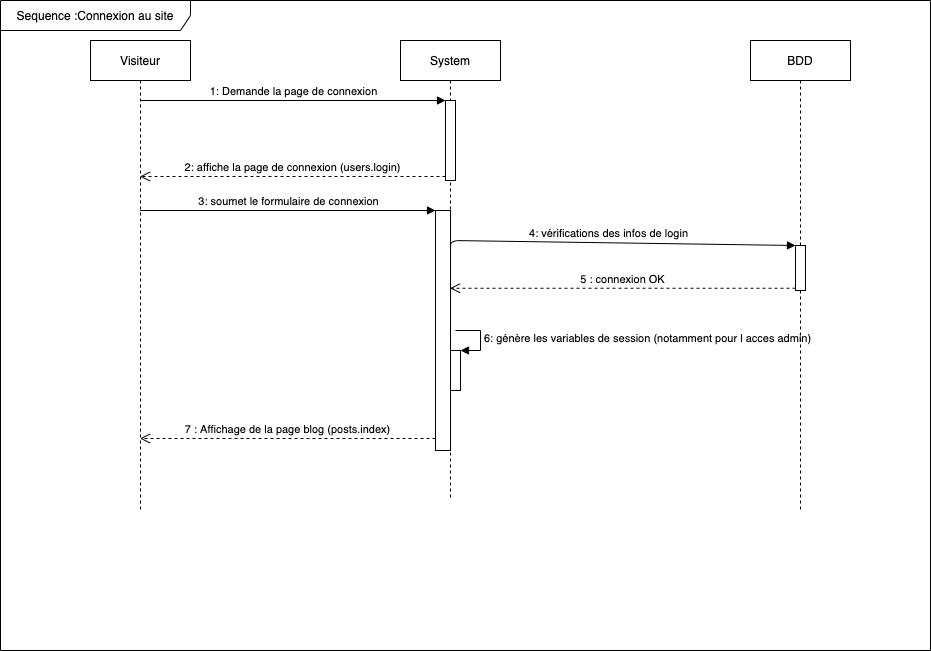

The diagram above was exported from draw.io. Its source (the exported page's mxGraphModel, read from the mxfile embedded in the PNG):
<mxGraphModel dx="2032" dy="1433" grid="1" gridSize="10" guides="1" tooltips="1" connect="1" arrows="1" fold="1" page="1" pageScale="1" pageWidth="1100" pageHeight="850" math="0" shadow="0">
  <root>
    <mxCell id="0" />
    <mxCell id="1" parent="0" />
    <mxCell id="SBmFZHGDeke48nq4cgHt-1" value="Sequence :Connexion au site" style="shape=umlFrame;whiteSpace=wrap;html=1;width=190;height=30;" vertex="1" parent="1">
      <mxGeometry x="-10" y="-100" width="930" height="650" as="geometry" />
    </mxCell>
    <mxCell id="SBmFZHGDeke48nq4cgHt-7" value="Visiteur" style="shape=umlLifeline;perimeter=lifelinePerimeter;whiteSpace=wrap;html=1;container=1;collapsible=0;recursiveResize=0;outlineConnect=0;" vertex="1" parent="1">
      <mxGeometry x="80" y="-60" width="100" height="470" as="geometry" />
    </mxCell>
    <mxCell id="SBmFZHGDeke48nq4cgHt-8" value="System" style="shape=umlLifeline;perimeter=lifelinePerimeter;whiteSpace=wrap;html=1;container=1;collapsible=0;recursiveResize=0;outlineConnect=0;" vertex="1" parent="1">
      <mxGeometry x="390" y="-60" width="100" height="460" as="geometry" />
    </mxCell>
    <mxCell id="SBmFZHGDeke48nq4cgHt-10" value="" style="html=1;points=[];perimeter=orthogonalPerimeter;" vertex="1" parent="SBmFZHGDeke48nq4cgHt-8">
      <mxGeometry x="45" y="60" width="10" height="80" as="geometry" />
    </mxCell>
    <mxCell id="SBmFZHGDeke48nq4cgHt-13" value="" style="html=1;points=[];perimeter=orthogonalPerimeter;" vertex="1" parent="SBmFZHGDeke48nq4cgHt-8">
      <mxGeometry x="35" y="170" width="15" height="240" as="geometry" />
    </mxCell>
    <mxCell id="SBmFZHGDeke48nq4cgHt-23" value="" style="html=1;points=[];perimeter=orthogonalPerimeter;" vertex="1" parent="SBmFZHGDeke48nq4cgHt-8">
      <mxGeometry x="50" y="310" width="10" height="40" as="geometry" />
    </mxCell>
    <mxCell id="SBmFZHGDeke48nq4cgHt-24" value="6: génère les variables de session (notamment pour l acces admin)" style="edgeStyle=orthogonalEdgeStyle;html=1;align=left;spacingLeft=2;endArrow=block;rounded=0;entryX=1;entryY=0;" edge="1" target="SBmFZHGDeke48nq4cgHt-23" parent="SBmFZHGDeke48nq4cgHt-8">
      <mxGeometry relative="1" as="geometry">
        <mxPoint x="55" y="290" as="sourcePoint" />
        <Array as="points">
          <mxPoint x="80" y="290" />
        </Array>
      </mxGeometry>
    </mxCell>
    <mxCell id="SBmFZHGDeke48nq4cgHt-9" value="BDD" style="shape=umlLifeline;perimeter=lifelinePerimeter;whiteSpace=wrap;html=1;container=1;collapsible=0;recursiveResize=0;outlineConnect=0;" vertex="1" parent="1">
      <mxGeometry x="740" y="-60" width="100" height="470" as="geometry" />
    </mxCell>
    <mxCell id="SBmFZHGDeke48nq4cgHt-18" value="" style="html=1;points=[];perimeter=orthogonalPerimeter;" vertex="1" parent="SBmFZHGDeke48nq4cgHt-9">
      <mxGeometry x="45" y="205" width="10" height="45" as="geometry" />
    </mxCell>
    <mxCell id="SBmFZHGDeke48nq4cgHt-11" value="1: Demande la page de connexion" style="html=1;verticalAlign=bottom;endArrow=block;entryX=0;entryY=0;" edge="1" target="SBmFZHGDeke48nq4cgHt-10" parent="1" source="SBmFZHGDeke48nq4cgHt-7">
      <mxGeometry relative="1" as="geometry">
        <mxPoint x="365" as="sourcePoint" />
      </mxGeometry>
    </mxCell>
    <mxCell id="SBmFZHGDeke48nq4cgHt-12" value="2: affiche la page de connexion (users.login)" style="html=1;verticalAlign=bottom;endArrow=open;dashed=1;endSize=8;exitX=0;exitY=0.95;" edge="1" source="SBmFZHGDeke48nq4cgHt-10" parent="1" target="SBmFZHGDeke48nq4cgHt-7">
      <mxGeometry relative="1" as="geometry">
        <mxPoint x="365" y="76" as="targetPoint" />
      </mxGeometry>
    </mxCell>
    <mxCell id="SBmFZHGDeke48nq4cgHt-14" value="3: soumet le formulaire de connexion" style="html=1;verticalAlign=bottom;endArrow=block;entryX=0;entryY=0;" edge="1" target="SBmFZHGDeke48nq4cgHt-13" parent="1" source="SBmFZHGDeke48nq4cgHt-7">
      <mxGeometry relative="1" as="geometry">
        <mxPoint x="355" y="110" as="sourcePoint" />
      </mxGeometry>
    </mxCell>
    <mxCell id="SBmFZHGDeke48nq4cgHt-15" value="7 : Affichage de la page blog (posts.index)" style="html=1;verticalAlign=bottom;endArrow=open;dashed=1;endSize=8;exitX=0;exitY=0.95;" edge="1" source="SBmFZHGDeke48nq4cgHt-13" parent="1" target="SBmFZHGDeke48nq4cgHt-7">
      <mxGeometry relative="1" as="geometry">
        <mxPoint x="355" y="186" as="targetPoint" />
      </mxGeometry>
    </mxCell>
    <mxCell id="SBmFZHGDeke48nq4cgHt-19" value="4: vérifications des infos de login" style="html=1;verticalAlign=bottom;endArrow=block;entryX=0;entryY=0;" edge="1" target="SBmFZHGDeke48nq4cgHt-18" parent="1">
      <mxGeometry relative="1" as="geometry">
        <mxPoint x="440" y="150" as="sourcePoint" />
        <Array as="points">
          <mxPoint x="440" y="160" />
          <mxPoint x="440" y="140" />
        </Array>
      </mxGeometry>
    </mxCell>
    <mxCell id="SBmFZHGDeke48nq4cgHt-20" value="5 : connexion OK" style="html=1;verticalAlign=bottom;endArrow=open;dashed=1;endSize=8;exitX=0;exitY=0.95;" edge="1" source="SBmFZHGDeke48nq4cgHt-18" parent="1" target="SBmFZHGDeke48nq4cgHt-8">
      <mxGeometry relative="1" as="geometry">
        <mxPoint x="710" y="336" as="targetPoint" />
      </mxGeometry>
    </mxCell>
  </root>
</mxGraphModel>